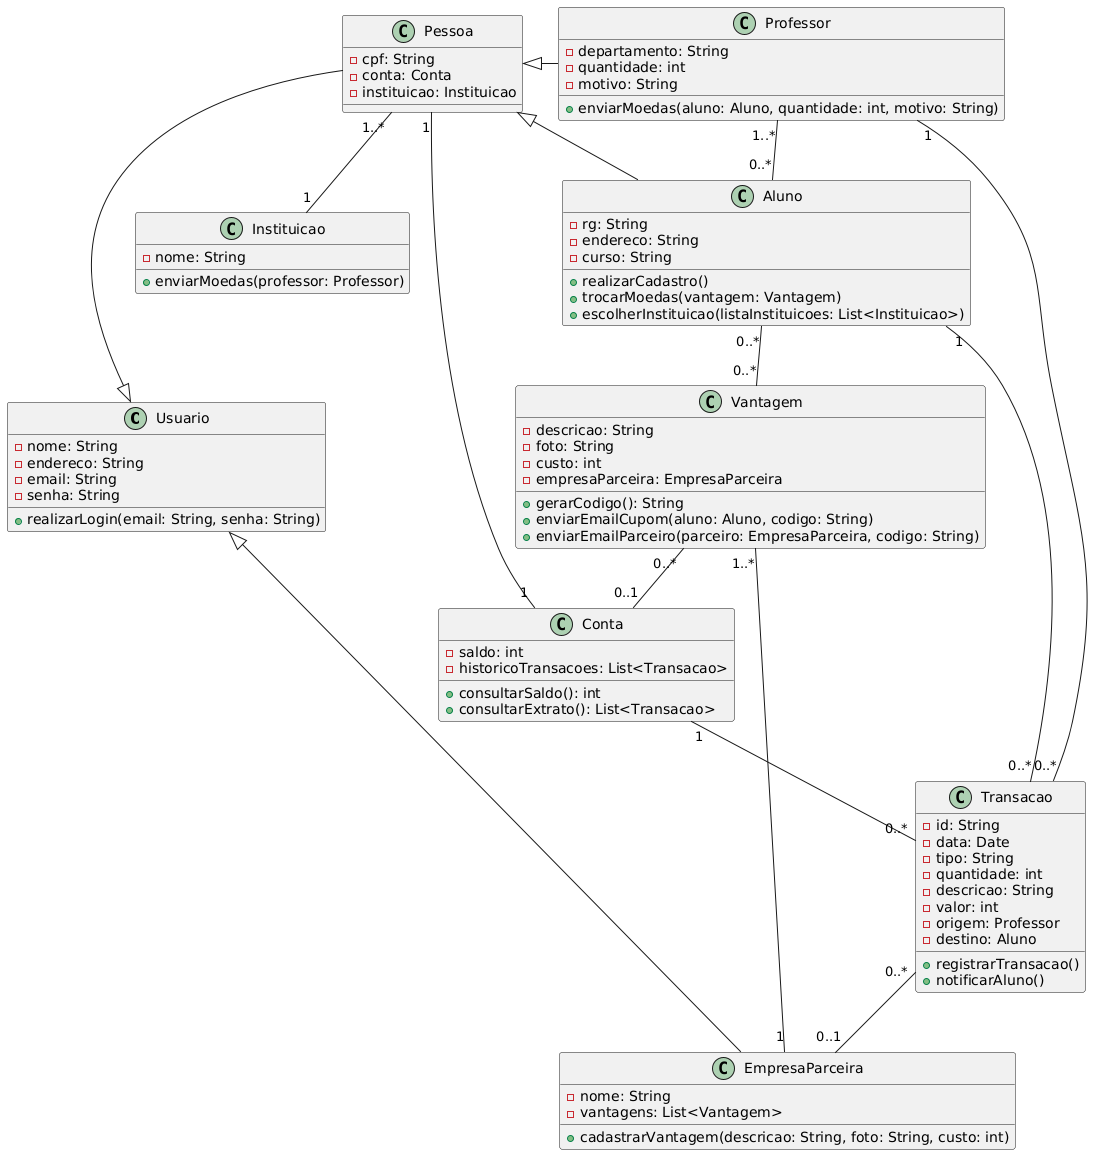

The diagram above was rendered by PlantUML. Its source (embedded in the PNG):
@startuml
class Usuario {
  - nome: String
  - endereco: String
  - email: String
  - senha: String
  + realizarLogin(email: String, senha: String)
}

class Pessoa {
  - cpf: String
  - conta: Conta
  - instituicao: Instituicao
}

class Aluno {
  - rg: String
  - endereco: String
  - curso: String
  + realizarCadastro()
  + trocarMoedas(vantagem: Vantagem)
  + escolherInstituicao(listaInstituicoes: List<Instituicao>)
}

class Professor {
  - departamento: String
  - quantidade: int
  - motivo: String
  + enviarMoedas(aluno: Aluno, quantidade: int, motivo: String)
}

class Instituicao {
  - nome: String
  + enviarMoedas(professor: Professor)
}

class EmpresaParceira {
  - nome: String
  - vantagens: List<Vantagem>
  + cadastrarVantagem(descricao: String, foto: String, custo: int)
}

class Vantagem {
  - descricao: String
  - foto: String
  - custo: int
  - empresaParceira: EmpresaParceira
  + gerarCodigo(): String
  + enviarEmailCupom(aluno: Aluno, codigo: String)
  + enviarEmailParceiro(parceiro: EmpresaParceira, codigo: String)
}

class Transacao {
  - id: String
  - data: Date
  - tipo: String
  - quantidade: int
  - descricao: String
  - valor: int
  - origem: Professor
  - destino: Aluno
  + registrarTransacao()
  + notificarAluno()
}

class Conta {
  - saldo: int
  - historicoTransacoes: List<Transacao>
  + consultarSaldo(): int
  + consultarExtrato(): List<Transacao>
}

Pessoa <|-left- Aluno
Pessoa <|-right- Professor
Usuario <|-up- Pessoa
Usuario <|-down- EmpresaParceira

Pessoa "1..*" -- "1" Instituicao 
Pessoa "1" -- "1" Conta 
Aluno "0..*" -- "0..*" Vantagem 
Conta "1" -down- "0..*" Transacao 
Professor "1..*" -- "0..*" Aluno 
Transacao "0..*" -- "1" Professor 
Transacao "0..*" -- "1" Aluno 
Transacao "0..*" -- "0..1" EmpresaParceira 
Vantagem "1..*" -- "1" EmpresaParceira
Vantagem "0..*" -- "0..1" Conta
@enduml